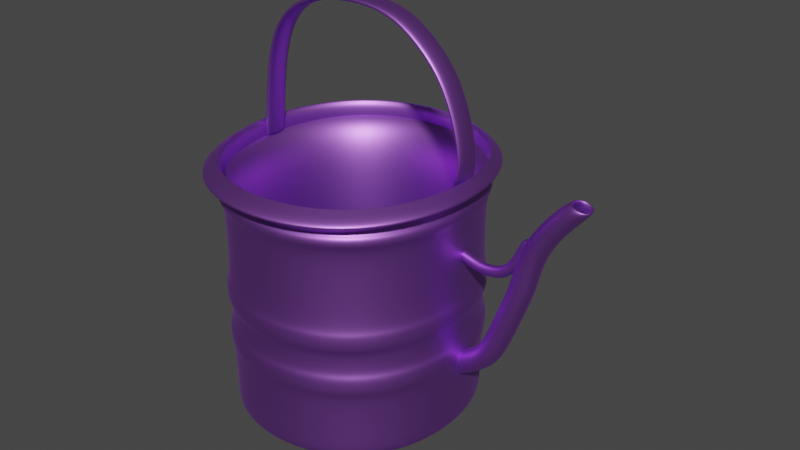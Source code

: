 # Source: WateringCan.blend  (saved by Blender 2.93.20; exported with 4.5.12 LTS)
import bpy
from mathutils import Matrix  # noqa: F401  (used for matrix-valued properties, if any)

bpy.ops.wm.read_factory_settings(use_empty=True)
scene = bpy.context.scene
scene.name = 'Scene'

# ---- collections
col_collection = bpy.data.collections.new('Collection'); scene.collection.children.link(col_collection)

# ---- materials (node trees are filled in below, after node groups)
mat_material = bpy.data.materials.new('Material')
mat_material.use_transparent_shadow = False

# ---- material node trees
mat_material.use_nodes = True; mat_material.node_tree.nodes.clear()
_N = mat_material.node_tree.nodes; _L = mat_material.node_tree.links
n0 = _N.new('ShaderNodeBsdfPrincipled'); n0.name = 'Principled BSDF'; n0.location = (10, 300)
n0.distribution = 'GGX'
n0.subsurface_method = 'BURLEY'
n0.inputs[0].default_value = (0.4795, 0.1663, 0.8, 1.0)
n0.inputs[1].default_value = 1.0
n0.inputs[3].default_value = 1.45
n0.inputs[27].default_value = (0.0, 0.0, 0.0, 1.0)
n0.inputs[28].default_value = 1.0
n1 = _N.new('ShaderNodeOutputMaterial'); n1.name = 'Material Output'; n1.location = (300, 300)
_L.new(n0.outputs[0], n1.inputs[0])
n1.is_active_output = True

# ---- world
world_world = bpy.data.worlds.new('World'); scene.world = world_world
world_world.use_nodes = True; world_world.node_tree.nodes.clear()
_N = world_world.node_tree.nodes; _L = world_world.node_tree.links
n0 = _N.new('ShaderNodeOutputWorld'); n0.name = 'World Output'; n0.location = (300, 300)
n1 = _N.new('ShaderNodeBackground'); n1.name = 'Background'; n1.location = (10, 300)
n1.inputs[0].default_value = (0.05088, 0.05088, 0.05088, 1.0)
_L.new(n1.outputs[0], n0.inputs[0])
n0.is_active_output = True
world_world.color = (0.05088, 0.05088, 0.05088)
world_world.use_sun_shadow = False
world_world.sun_shadow_jitter_overblur = 0.0

# ---- meshes
me_cube_004 = bpy.data.meshes.new('Cube.004')
me_cube_004.from_pydata([(-0.7247, -0.6611, 0.004119), (-0.7431, -0.6826, 0.3956), (-0.7247, 0.7026, 0.004119), (-0.7431, 0.7242, 0.3956), (0.7247, -0.6611, 0.004119), (0.7431, -0.6826, 0.3956), (0.7247, 0.7026, 0.004119), (0.7431, 0.7242, 0.3956), (-0.7247, -0.6611, 0.01016), (-0.7247, 0.7026, 0.01016), (0.7247, 0.7026, 0.01016), (0.7247, -0.6611, 0.01016), (-0.7247, -0.6611, 0.3873), (-0.7247, 0.7026, 0.3873), (0.7247, 0.7026, 0.3873), (0.7247, -0.6611, 0.3873), (-0.7431, -0.6826, 0.4942), (-0.7431, 0.7242, 0.4942), (0.7431, 0.7242, 0.4942), (0.7431, -0.6826, 0.4942), (-0.7247, -0.6611, 0.6356), (-0.7247, 0.7026, 0.6356), (0.7247, 0.7026, 0.6356), (0.7247, -0.6611, 0.6356), (-0.7247, -0.6611, 0.7472), (-0.7247, 0.7026, 0.7472), (0.7247, 0.7026, 0.7472), (0.7247, -0.6611, 0.7472), (-0.7247, -0.6611, 1.181), (-0.7247, 0.7026, 1.181), (0.7247, 0.7026, 1.181), (0.7247, -0.6611, 1.181), (-0.7247, -0.6611, 1.25), (-0.7247, 0.7026, 1.25), (0.7247, 0.7026, 1.25), (0.7247, -0.6611, 1.25), (-0.7452, -0.6804, 1.382), (-0.7452, 0.722, 1.382), (0.7452, 0.722, 1.382), (0.7452, -0.6804, 1.382), (-0.7452, -0.6804, 1.382), (-0.7452, 0.722, 1.382), (0.7452, 0.722, 1.382), (0.7452, -0.6804, 1.382), (0.7247, 0.7026, 0.5083), (0.7247, -0.6611, 0.5083), (-0.7247, -0.6611, 0.5083), (-0.7247, 0.7026, 0.5083), (0.7483, 0.7249, 0.6394), (0.7483, -0.6833, 0.6394), (-0.7483, -0.6833, 0.6394), (-0.7483, 0.7249, 0.6394), (0.7483, 0.7249, 0.7434), (-0.7483, -0.6833, 0.7434), (0.7483, -0.6833, 0.7434), (-0.7483, 0.7249, 0.7434), (0.7574, 0.7334, 1.186), (0.7574, -0.6919, 1.186), (-0.7574, -0.6919, 1.186), (-0.7574, 0.7334, 1.186), (0.7574, 0.7334, 1.245), (-0.7574, -0.6919, 1.245), (0.7574, -0.6919, 1.245), (-0.7574, 0.7334, 1.245), (-0.7452, -0.6804, 1.374), (-0.7452, 0.722, 1.374), (0.7452, -0.6804, 1.374), (0.7452, 0.722, 1.374), (-0.7247, 0.7026, 1.356), (0.7247, 0.7026, 1.356), (-0.7247, -0.6611, 1.356), (0.7247, -0.6611, 1.356), (-0.7452, -0.6804, 1.382), (-0.7452, 0.722, 1.382), (0.7452, 0.722, 1.382), (0.7452, -0.6804, 1.382), (-0.6172, -0.521, 1.311), (-0.6172, 0.5479, 1.311), (0.5561, 0.5479, 1.311), (0.5561, -0.521, 1.311), (-0.9144, -0.8182, 1.311), (-0.9144, 0.8451, 1.311), (0.8534, 0.8451, 1.311), (0.8534, -0.8182, 1.311), (-0.6172, -0.521, 0.2551), (-0.6172, 0.5479, 0.2551), (0.5561, 0.5479, 0.2551), (0.5561, -0.521, 0.2551), (0.5561, 0.5479, 0.2551), (0.5561, -0.521, 0.2551), (-0.6172, -0.521, 0.2551), (-0.6172, 0.5479, 0.2551)], [], [(12, 1, 3, 13), (13, 3, 7, 14), (14, 7, 5, 15), (15, 5, 1, 12), (2, 6, 4, 0), (5, 7, 18, 19), (4, 11, 8, 0), (6, 10, 11, 4), (2, 9, 10, 6), (0, 8, 9, 2), (11, 15, 12, 8), (10, 14, 15, 11), (9, 13, 14, 10), (8, 12, 13, 9), (45, 44, 22, 23), (3, 1, 16, 17), (1, 5, 19, 16), (7, 3, 17, 18), (54, 52, 26, 27), (47, 46, 20, 21), (46, 45, 23, 20), (44, 47, 21, 22), (24, 27, 31, 28), (55, 53, 24, 25), (53, 54, 27, 24), (52, 55, 25, 26), (62, 60, 34, 35), (26, 25, 29, 30), (27, 26, 30, 31), (25, 24, 28, 29), (65, 64, 36, 37), (63, 61, 32, 33), (61, 62, 35, 32), (60, 63, 33, 34), (36, 39, 43, 40), (64, 66, 39, 36), (67, 65, 37, 38), (66, 67, 38, 39), (40, 43, 75, 72), (38, 37, 41, 42), (39, 38, 42, 43), (37, 36, 40, 41), (18, 17, 47, 44), (16, 19, 45, 46), (17, 16, 46, 47), (19, 18, 44, 45), (22, 21, 51, 48), (20, 23, 49, 50), (21, 20, 50, 51), (23, 22, 48, 49), (48, 51, 55, 52), (50, 49, 54, 53), (51, 50, 53, 55), (49, 48, 52, 54), (30, 29, 59, 56), (28, 31, 57, 58), (29, 28, 58, 59), (31, 30, 56, 57), (56, 59, 63, 60), (58, 57, 62, 61), (59, 58, 61, 63), (57, 56, 60, 62), (71, 69, 67, 66), (69, 68, 65, 67), (70, 71, 66, 64), (68, 70, 64, 65), (33, 32, 70, 68), (32, 35, 71, 70), (34, 33, 68, 69), (35, 34, 69, 71), (75, 74, 82, 83), (42, 41, 73, 74), (43, 42, 74, 75), (41, 40, 72, 73), (89, 88, 86, 87), (73, 72, 80, 81), (72, 75, 83, 80), (74, 73, 81, 82), (76, 77, 81, 80), (77, 78, 82, 81), (78, 79, 83, 82), (79, 76, 80, 83), (86, 85, 84, 87), (91, 90, 84, 85), (90, 89, 87, 84), (88, 91, 85, 86), (78, 77, 91, 88), (76, 79, 89, 90), (77, 76, 90, 91), (79, 78, 88, 89)])
me_cube_004.polygons.foreach_set('use_smooth', [True] * 90)
_uv = me_cube_004.uv_layers.new(name='UVMap')
_uv.uv.foreach_set('vector', [0.6197, 0.0, 0.625, 0.0, 0.625, 0.25, 0.6197, 0.25, 0.6197, 0.25, 0.625, 0.25, 0.625, 0.5, 0.6197, 0.5, 0.6197, 0.5, 0.625, 0.5, 0.625, 0.75, 0.6197, 0.75, 0.6197, 0.75, 0.625, 0.75, 0.625, 1.0, 0.6197, 1.0, 0.125, 0.5, 0.375, 0.5, 0.375, 0.75, 0.125, 0.75, 0.625, 0.75, 0.625, 0.5, 0.625, 0.5, 0.625, 0.75, 0.375, 0.75, 0.3789, 0.75, 0.3789, 1.0, 0.375, 1.0, 0.375, 0.5, 0.3789, 0.5, 0.3789, 0.75, 0.375, 0.75, 0.375, 0.25, 0.3789, 0.25, 0.3789, 0.5, 0.375, 0.5, 0.375, 0.0, 0.3789, 0.0, 0.3789, 0.25, 0.375, 0.25, 0.3789, 0.75, 0.6197, 0.75, 0.6197, 1.0, 0.3789, 1.0, 0.3789, 0.5, 0.6197, 0.5, 0.6197, 0.75, 0.3789, 0.75, 0.3789, 0.25, 0.6197, 0.25, 0.6197, 0.5, 0.3789, 0.5, 0.3789, 0.0, 0.6197, 0.0, 0.6197, 0.25, 0.3789, 0.25, 0.625, 0.75, 0.625, 0.5, 0.625, 0.5, 0.625, 0.75, 0.625, 0.25, 0.625, 0.0, 0.625, 0.0, 0.625, 0.25, 0.625, 1.0, 0.625, 0.75, 0.625, 0.75, 0.625, 1.0, 0.625, 0.5, 0.625, 0.25, 0.625, 0.25, 0.625, 0.5, 0.625, 0.75, 0.625, 0.5, 0.625, 0.5, 0.625, 0.75, 0.625, 0.25, 0.625, 0.0, 0.625, 0.0, 0.625, 0.25, 0.625, 1.0, 0.625, 0.75, 0.625, 0.75, 0.625, 1.0, 0.625, 0.5, 0.625, 0.25, 0.625, 0.25, 0.625, 0.5, 0.625, 1.0, 0.625, 0.75, 0.625, 0.75, 0.625, 1.0, 0.625, 0.25, 0.625, 0.0, 0.625, 0.0, 0.625, 0.25, 0.625, 1.0, 0.625, 0.75, 0.625, 0.75, 0.625, 1.0, 0.625, 0.5, 0.625, 0.25, 0.625, 0.25, 0.625, 0.5, 0.625, 0.75, 0.625, 0.5, 0.625, 0.5, 0.625, 0.75, 0.625, 0.5, 0.625, 0.25, 0.625, 0.25, 0.625, 0.5, 0.625, 0.75, 0.625, 0.5, 0.625, 0.5, 0.625, 0.75, 0.625, 0.25, 0.625, 0.0, 0.625, 0.0, 0.625, 0.25, 0.625, 0.25, 0.625, 0.0, 0.625, 0.0, 0.625, 0.25, 0.625, 0.25, 0.625, 0.0, 0.625, 0.0, 0.625, 0.25, 0.625, 1.0, 0.625, 0.75, 0.625, 0.75, 0.625, 1.0, 0.625, 0.5, 0.625, 0.25, 0.625, 0.25, 0.625, 0.5, 0.625, 1.0, 0.625, 0.75, 0.625, 0.75, 0.625, 1.0, 0.625, 1.0, 0.625, 0.75, 0.625, 0.75, 0.625, 1.0, 0.625, 0.5, 0.625, 0.25, 0.625, 0.25, 0.625, 0.5, 0.625, 0.75, 0.625, 0.5, 0.625, 0.5, 0.625, 0.75, 0.625, 1.0, 0.625, 0.75, 0.625, 0.75, 0.625, 1.0, 0.625, 0.5, 0.625, 0.25, 0.625, 0.25, 0.625, 0.5, 0.625, 0.75, 0.625, 0.5, 0.625, 0.5, 0.625, 0.75, 0.625, 0.25, 0.625, 0.0, 0.625, 0.0, 0.625, 0.25, 0.625, 0.5, 0.625, 0.25, 0.625, 0.25, 0.625, 0.5, 0.625, 1.0, 0.625, 0.75, 0.625, 0.75, 0.625, 1.0, 0.625, 0.25, 0.625, 0.0, 0.625, 0.0, 0.625, 0.25, 0.625, 0.75, 0.625, 0.5, 0.625, 0.5, 0.625, 0.75, 0.625, 0.5, 0.625, 0.25, 0.625, 0.25, 0.625, 0.5, 0.625, 1.0, 0.625, 0.75, 0.625, 0.75, 0.625, 1.0, 0.625, 0.25, 0.625, 0.0, 0.625, 0.0, 0.625, 0.25, 0.625, 0.75, 0.625, 0.5, 0.625, 0.5, 0.625, 0.75, 0.625, 0.5, 0.625, 0.25, 0.625, 0.25, 0.625, 0.5, 0.625, 1.0, 0.625, 0.75, 0.625, 0.75, 0.625, 1.0, 0.625, 0.25, 0.625, 0.0, 0.625, 0.0, 0.625, 0.25, 0.625, 0.75, 0.625, 0.5, 0.625, 0.5, 0.625, 0.75, 0.625, 0.5, 0.625, 0.25, 0.625, 0.25, 0.625, 0.5, 0.625, 1.0, 0.625, 0.75, 0.625, 0.75, 0.625, 1.0, 0.625, 0.25, 0.625, 0.0, 0.625, 0.0, 0.625, 0.25, 0.625, 0.75, 0.625, 0.5, 0.625, 0.5, 0.625, 0.75, 0.625, 0.5, 0.625, 0.25, 0.625, 0.25, 0.625, 0.5, 0.625, 1.0, 0.625, 0.75, 0.625, 0.75, 0.625, 1.0, 0.625, 0.25, 0.625, 0.0, 0.625, 0.0, 0.625, 0.25, 0.625, 0.75, 0.625, 0.5, 0.625, 0.5, 0.625, 0.75, 0.625, 0.75, 0.625, 0.5, 0.625, 0.5, 0.625, 0.75, 0.625, 0.5, 0.625, 0.25, 0.625, 0.25, 0.625, 0.5, 0.625, 1.0, 0.625, 0.75, 0.625, 0.75, 0.625, 1.0, 0.625, 0.25, 0.625, 0.0, 0.625, 0.0, 0.625, 0.25, 0.625, 0.25, 0.625, 0.0, 0.625, 0.0, 0.625, 0.25, 0.625, 1.0, 0.625, 0.75, 0.625, 0.75, 0.625, 1.0, 0.625, 0.5, 0.625, 0.25, 0.625, 0.25, 0.625, 0.5, 0.625, 0.75, 0.625, 0.5, 0.625, 0.5, 0.625, 0.75, 0.625, 0.75, 0.625, 0.5, 0.625, 0.5, 0.625, 0.75, 0.625, 0.5, 0.625, 0.25, 0.625, 0.25, 0.625, 0.5, 0.625, 0.75, 0.625, 0.5, 0.625, 0.5, 0.625, 0.75, 0.625, 0.25, 0.625, 0.0, 0.625, 0.0, 0.625, 0.25, 0.667, 0.7053, 0.667, 0.5447, 0.667, 0.5447, 0.667, 0.7053, 0.625, 0.25, 0.625, 0.0, 0.625, 0.0, 0.625, 0.25, 0.625, 1.0, 0.625, 0.75, 0.625, 0.75, 0.625, 1.0, 0.625, 0.5, 0.625, 0.25, 0.625, 0.25, 0.625, 0.5, 0.833, 0.7053, 0.833, 0.5447, 0.875, 0.5, 0.875, 0.75, 0.833, 0.5447, 0.667, 0.5447, 0.625, 0.5, 0.875, 0.5, 0.667, 0.5447, 0.667, 0.7053, 0.625, 0.75, 0.625, 0.5, 0.667, 0.7053, 0.833, 0.7053, 0.875, 0.75, 0.625, 0.75, 0.667, 0.5447, 0.833, 0.5447, 0.833, 0.7053, 0.667, 0.7053, 0.833, 0.5447, 0.833, 0.7053, 0.833, 0.7053, 0.833, 0.5447, 0.833, 0.7053, 0.667, 0.7053, 0.667, 0.7053, 0.833, 0.7053, 0.667, 0.5447, 0.833, 0.5447, 0.833, 0.5447, 0.667, 0.5447, 0.667, 0.5447, 0.833, 0.5447, 0.833, 0.5447, 0.667, 0.5447, 0.833, 0.7053, 0.667, 0.7053, 0.667, 0.7053, 0.833, 0.7053, 0.833, 0.5447, 0.833, 0.7053, 0.833, 0.7053, 0.833, 0.5447, 0.667, 0.7053, 0.667, 0.5447, 0.667, 0.5447, 0.667, 0.7053])
me_cube_004.materials.append(mat_material)
me_cube_004.use_remesh_fix_poles = True
me_cube_004.use_remesh_preserve_attributes = False
me_cube_004.update()
me_cube_005 = bpy.data.meshes.new('Cube.005')
me_cube_005.from_pydata([(17.44, -1.685, 20.63), (17.44, -1.685, 22.63), (17.44, 0.3154, 20.63), (17.44, 0.3154, 22.63), (18.63, -1.685, 20.63), (18.63, -1.685, 22.63), (18.18, 0.3154, 21.35), (18.18, 0.3154, 23.35), (17.44, -1.685, 22.63), (17.44, 0.3154, 22.63), (18.18, 0.3154, 23.35), (18.63, -1.685, 22.63), (18.42, -1.685, 24.34), (18.42, 0.3154, 24.34), (19.13, 0.3154, 24.89), (19.58, -1.685, 24.18), (17.89, -1.685, 26.08), (17.89, 0.3154, 26.08), (19.06, 0.3154, 26.21), (19.06, -1.685, 26.21), (17.17, -1.685, 27.97), (17.17, 0.3154, 27.97), (18.3, 0.3154, 28.19), (18.3, -1.685, 28.19), (14.83, -1.685, 31.39), (14.83, 0.3154, 31.39), (15.64, 0.3154, 31.87), (15.64, -1.685, 31.87), (9.221, -1.685, 34.25), (9.221, 0.3154, 34.25), (10.03, 0.3154, 34.73), (10.03, -1.685, 34.73), (4.44, -1.685, 35.49), (4.44, 0.3154, 35.49), (4.763, 0.3154, 36.12), (4.763, -1.685, 36.12), (-3.424, -1.685, 35.63), (-3.424, 0.3154, 35.63), (-3.578, 0.3154, 36.28), (-3.578, -1.685, 36.28), (-10.77, -1.685, 34.61), (-10.77, 0.3154, 34.61), (-11.42, 0.3154, 35.16), (-11.42, -1.685, 35.16), (-15.44, -1.685, 32.43), (-15.44, 0.3154, 32.43), (-16.39, 0.3154, 32.83), (-16.39, -1.685, 32.83), (-17.86, -1.685, 28.57), (-17.86, 0.3154, 28.57), (-19.05, 0.3154, 28.64), (-19.05, -1.685, 28.64), (-18.78, -1.685, 21.99), (-18.78, 0.3154, 21.99), (-19.97, 0.3154, 22.06), (-19.97, -1.685, 22.06), (-18.78, -1.685, 21.99), (-18.78, 0.3154, 21.99), (-19.97, 0.3154, 22.06), (-19.97, -1.685, 22.06)], [], [(0, 1, 3, 2), (2, 3, 7, 6), (6, 7, 5, 4), (4, 5, 1, 0), (2, 6, 4, 0), (5, 7, 10, 11), (9, 8, 12, 13), (3, 1, 8, 9), (1, 5, 11, 8), (7, 3, 9, 10), (12, 15, 19, 16), (8, 11, 15, 12), (10, 9, 13, 14), (11, 10, 14, 15), (19, 18, 22, 23), (14, 13, 17, 18), (15, 14, 18, 19), (13, 12, 16, 17), (20, 23, 27, 24), (17, 16, 20, 21), (16, 19, 23, 20), (18, 17, 21, 22), (26, 25, 29, 30), (22, 21, 25, 26), (23, 22, 26, 27), (21, 20, 24, 25), (31, 30, 34, 35), (27, 26, 30, 31), (25, 24, 28, 29), (24, 27, 31, 28), (32, 35, 39, 36), (29, 28, 32, 33), (28, 31, 35, 32), (30, 29, 33, 34), (36, 39, 43, 40), (34, 33, 37, 38), (35, 34, 38, 39), (33, 32, 36, 37), (43, 42, 46, 47), (38, 37, 41, 42), (39, 38, 42, 43), (37, 36, 40, 41), (45, 44, 48, 49), (41, 40, 44, 45), (40, 43, 47, 44), (42, 41, 45, 46), (48, 51, 55, 52), (44, 47, 51, 48), (46, 45, 49, 50), (47, 46, 50, 51), (55, 54, 58, 59), (50, 49, 53, 54), (51, 50, 54, 55), (49, 48, 52, 53), (58, 57, 56, 59), (53, 52, 56, 57), (52, 55, 59, 56), (54, 53, 57, 58)])
me_cube_005.polygons.foreach_set('use_smooth', [True] * 58)
_uv = me_cube_005.uv_layers.new(name='UVMap')
_uv.uv.foreach_set('vector', [0.375, 0.0, 0.625, 0.0, 0.625, 0.25, 0.375, 0.25, 0.375, 0.25, 0.625, 0.25, 0.625, 0.5, 0.375, 0.5, 0.375, 0.5, 0.625, 0.5, 0.625, 0.75, 0.375, 0.75, 0.375, 0.75, 0.625, 0.75, 0.625, 1.0, 0.375, 1.0, 0.125, 0.5, 0.375, 0.5, 0.375, 0.75, 0.125, 0.75, 0.625, 0.75, 0.625, 0.5, 0.625, 0.5, 0.625, 0.75, 0.625, 0.25, 0.625, 0.0, 0.625, 0.0, 0.625, 0.25, 0.625, 0.25, 0.625, 0.0, 0.625, 0.0, 0.625, 0.25, 0.625, 1.0, 0.625, 0.75, 0.625, 0.75, 0.625, 1.0, 0.625, 0.5, 0.625, 0.25, 0.625, 0.25, 0.625, 0.5, 0.625, 1.0, 0.625, 0.75, 0.625, 0.75, 0.625, 1.0, 0.625, 1.0, 0.625, 0.75, 0.625, 0.75, 0.625, 1.0, 0.625, 0.5, 0.625, 0.25, 0.625, 0.25, 0.625, 0.5, 0.625, 0.75, 0.625, 0.5, 0.625, 0.5, 0.625, 0.75, 0.625, 0.75, 0.625, 0.5, 0.625, 0.5, 0.625, 0.75, 0.625, 0.5, 0.625, 0.25, 0.625, 0.25, 0.625, 0.5, 0.625, 0.75, 0.625, 0.5, 0.625, 0.5, 0.625, 0.75, 0.625, 0.25, 0.625, 0.0, 0.625, 0.0, 0.625, 0.25, 0.625, 1.0, 0.625, 0.75, 0.625, 0.75, 0.625, 1.0, 0.625, 0.25, 0.625, 0.0, 0.625, 0.0, 0.625, 0.25, 0.625, 1.0, 0.625, 0.75, 0.625, 0.75, 0.625, 1.0, 0.625, 0.5, 0.625, 0.25, 0.625, 0.25, 0.625, 0.5, 0.625, 0.5, 0.625, 0.25, 0.625, 0.25, 0.625, 0.5, 0.625, 0.5, 0.625, 0.25, 0.625, 0.25, 0.625, 0.5, 0.625, 0.75, 0.625, 0.5, 0.625, 0.5, 0.625, 0.75, 0.625, 0.25, 0.625, 0.0, 0.625, 0.0, 0.625, 0.25, 0.625, 0.75, 0.625, 0.5, 0.625, 0.5, 0.625, 0.75, 0.625, 0.75, 0.625, 0.5, 0.625, 0.5, 0.625, 0.75, 0.625, 0.25, 0.625, 0.0, 0.625, 0.0, 0.625, 0.25, 0.625, 1.0, 0.625, 0.75, 0.625, 0.75, 0.625, 1.0, 0.625, 1.0, 0.625, 0.75, 0.625, 0.75, 0.625, 1.0, 0.625, 0.25, 0.625, 0.0, 0.625, 0.0, 0.625, 0.25, 0.625, 1.0, 0.625, 0.75, 0.625, 0.75, 0.625, 1.0, 0.625, 0.5, 0.625, 0.25, 0.625, 0.25, 0.625, 0.5, 0.625, 1.0, 0.625, 0.75, 0.625, 0.75, 0.625, 1.0, 0.625, 0.5, 0.625, 0.25, 0.625, 0.25, 0.625, 0.5, 0.625, 0.75, 0.625, 0.5, 0.625, 0.5, 0.625, 0.75, 0.625, 0.25, 0.625, 0.0, 0.625, 0.0, 0.625, 0.25, 0.625, 0.75, 0.625, 0.5, 0.625, 0.5, 0.625, 0.75, 0.625, 0.5, 0.625, 0.25, 0.625, 0.25, 0.625, 0.5, 0.625, 0.75, 0.625, 0.5, 0.625, 0.5, 0.625, 0.75, 0.625, 0.25, 0.625, 0.0, 0.625, 0.0, 0.625, 0.25, 0.625, 0.25, 0.625, 0.0, 0.625, 0.0, 0.625, 0.25, 0.625, 0.25, 0.625, 0.0, 0.625, 0.0, 0.625, 0.25, 0.625, 1.0, 0.625, 0.75, 0.625, 0.75, 0.625, 1.0, 0.625, 0.5, 0.625, 0.25, 0.625, 0.25, 0.625, 0.5, 0.625, 1.0, 0.625, 0.75, 0.625, 0.75, 0.625, 1.0, 0.625, 1.0, 0.625, 0.75, 0.625, 0.75, 0.625, 1.0, 0.625, 0.5, 0.625, 0.25, 0.625, 0.25, 0.625, 0.5, 0.625, 0.75, 0.625, 0.5, 0.625, 0.5, 0.625, 0.75, 0.625, 0.75, 0.625, 0.5, 0.625, 0.5, 0.625, 0.75, 0.625, 0.5, 0.625, 0.25, 0.625, 0.25, 0.625, 0.5, 0.625, 0.75, 0.625, 0.5, 0.625, 0.5, 0.625, 0.75, 0.625, 0.25, 0.625, 0.0, 0.625, 0.0, 0.625, 0.25, 0.625, 0.5, 0.875, 0.5, 0.875, 0.75, 0.625, 0.75, 0.625, 0.25, 0.625, 0.0, 0.625, 0.0, 0.625, 0.25, 0.625, 1.0, 0.625, 0.75, 0.625, 0.75, 0.625, 1.0, 0.625, 0.5, 0.625, 0.25, 0.625, 0.25, 0.625, 0.5])
me_cube_005.materials.append(mat_material)
me_cube_005.use_remesh_fix_poles = True
me_cube_005.use_remesh_preserve_attributes = False
me_cube_005.update()
me_plane = bpy.data.meshes.new('Plane')
me_plane.from_pydata([(0.2482, -12.43, 25.74), (2.248, -12.43, 25.74), (0.2482, -10.43, 25.74), (2.248, -10.43, 25.74), (0.6789, -10.86, 25.74), (0.6789, -12.0, 25.74), (1.818, -12.0, 25.74), (1.818, -10.86, 25.74), (0.6789, -9.668, 23.56), (0.6789, -10.81, 23.56), (1.818, -10.81, 23.56), (1.818, -9.668, 23.56), (0.2482, -9.237, 23.56), (0.2482, -11.24, 23.56), (2.248, -11.24, 23.56), (2.248, -9.237, 23.56), (0.6789, -8.6, 20.1), (0.6789, -9.731, 20.24), (1.818, -9.731, 20.24), (1.818, -8.6, 20.1), (0.2482, -8.173, 20.05), (0.2482, -10.16, 20.29), (2.248, -10.16, 20.29), (2.248, -8.173, 20.05), (0.6789, -8.957, 17.17), (0.6789, -10.09, 17.31), (1.818, -10.09, 17.31), (1.818, -8.957, 17.17), (0.2482, -8.53, 17.12), (0.2482, -10.51, 17.36), (2.248, -10.51, 17.36), (2.248, -8.53, 17.12), (0.6789, -8.705, 14.56), (0.6789, -9.835, 14.69), (1.818, -9.835, 14.69), (1.818, -8.705, 14.56), (0.2482, -8.278, 14.51), (0.2482, -10.26, 14.75), (2.248, -10.26, 14.75), (2.248, -8.278, 14.51), (0.6789, -8.466, 11.16), (0.6789, -9.595, 11.01), (1.818, -9.595, 11.01), (1.818, -8.466, 11.16), (0.2482, -8.039, 11.22), (0.2482, -10.02, 10.96), (2.248, -10.02, 10.96), (2.248, -8.039, 11.22), (0.6789, -7.988, 9.807), (0.6789, -9.058, 9.419), (1.818, -9.058, 9.419), (1.818, -7.988, 9.807), (0.2482, -7.583, 9.954), (0.2482, -9.463, 9.272), (2.248, -9.463, 9.272), (2.248, -7.583, 9.954), (0.6789, -6.921, 8.599), (0.6789, -7.689, 7.758), (1.818, -7.689, 7.758), (1.818, -6.921, 8.599), (0.2482, -6.631, 8.918), (0.2482, -7.979, 7.44), (2.248, -7.979, 7.44), (2.248, -6.631, 8.918), (0.6789, -5.574, 7.37), (0.6789, -6.341, 6.529), (1.818, -6.341, 6.529), (1.818, -5.574, 7.37), (0.2482, -5.284, 7.688), (0.2482, -6.632, 6.211), (2.248, -6.632, 6.211), (2.248, -5.284, 7.688)], [], [(5, 0, 2, 4), (6, 1, 0, 5), (7, 3, 1, 6), (4, 2, 3, 7), (12, 13, 21, 20), (14, 15, 23, 22), (10, 9, 17, 18), (8, 11, 19, 16), (1, 3, 15, 14), (2, 0, 13, 12), (7, 6, 10, 11), (5, 4, 8, 9), (3, 2, 12, 15), (0, 1, 14, 13), (4, 7, 11, 8), (6, 5, 9, 10), (22, 23, 31, 30), (18, 17, 25, 26), (16, 19, 27, 24), (21, 22, 30, 29), (11, 10, 18, 19), (9, 8, 16, 17), (15, 12, 20, 23), (13, 14, 22, 21), (24, 27, 35, 32), (29, 30, 38, 37), (31, 28, 36, 39), (25, 24, 32, 33), (20, 21, 29, 28), (19, 18, 26, 27), (17, 16, 24, 25), (23, 20, 28, 31), (33, 32, 40, 41), (35, 34, 42, 43), (36, 37, 45, 44), (38, 39, 47, 46), (26, 25, 33, 34), (30, 31, 39, 38), (28, 29, 37, 36), (27, 26, 34, 35), (43, 42, 50, 51), (44, 45, 53, 52), (46, 47, 55, 54), (42, 41, 49, 50), (39, 36, 44, 47), (37, 38, 46, 45), (32, 35, 43, 40), (34, 33, 41, 42), (50, 49, 57, 58), (48, 51, 59, 56), (53, 54, 62, 61), (55, 52, 60, 63), (41, 40, 48, 49), (47, 44, 52, 55), (45, 46, 54, 53), (40, 43, 51, 48), (61, 62, 70, 69), (63, 60, 68, 71), (57, 56, 64, 65), (59, 58, 66, 67), (54, 55, 63, 62), (52, 53, 61, 60), (51, 50, 58, 59), (49, 48, 56, 57), (65, 64, 68, 69), (66, 65, 69, 70), (67, 66, 70, 71), (64, 67, 71, 68), (56, 59, 67, 64), (58, 57, 65, 66), (62, 63, 71, 70), (60, 61, 69, 68)])
me_plane.polygons.foreach_set('use_smooth', [True] * 72)
_uv = me_plane.uv_layers.new(name='UVMap')
_uv.uv.foreach_set('vector', [0.2154, 0.2154, 0.0, 0.0, 0.0, 1.0, 0.2154, 0.7846, 0.7846, 0.2154, 1.0, 0.0, 0.0, 0.0, 0.2154, 0.2154, 0.7846, 0.7846, 1.0, 1.0, 1.0, 0.0, 0.7846, 0.2154, 0.2154, 0.7846, 0.0, 1.0, 1.0, 1.0, 0.7846, 0.7846, 0.0, 1.0, 0.0, 0.0, 0.0, 0.0, 0.0, 1.0, 1.0, 0.0, 1.0, 1.0, 1.0, 1.0, 1.0, 0.0, 0.7846, 0.2154, 0.2154, 0.2154, 0.2154, 0.2154, 0.7846, 0.2154, 0.2154, 0.7846, 0.7846, 0.7846, 0.7846, 0.7846, 0.2154, 0.7846, 1.0, 0.0, 1.0, 1.0, 1.0, 1.0, 1.0, 0.0, 0.0, 1.0, 0.0, 0.0, 0.0, 0.0, 0.0, 1.0, 0.7846, 0.7846, 0.7846, 0.2154, 0.7846, 0.2154, 0.7846, 0.7846, 0.2154, 0.2154, 0.2154, 0.7846, 0.2154, 0.7846, 0.2154, 0.2154, 1.0, 1.0, 0.0, 1.0, 0.0, 1.0, 1.0, 1.0, 0.0, 0.0, 1.0, 0.0, 1.0, 0.0, 0.0, 0.0, 0.2154, 0.7846, 0.7846, 0.7846, 0.7846, 0.7846, 0.2154, 0.7846, 0.7846, 0.2154, 0.2154, 0.2154, 0.2154, 0.2154, 0.7846, 0.2154, 1.0, 0.0, 1.0, 1.0, 1.0, 1.0, 1.0, 0.0, 0.7846, 0.2154, 0.2154, 0.2154, 0.2154, 0.2154, 0.7846, 0.2154, 0.2154, 0.7846, 0.7846, 0.7846, 0.7846, 0.7846, 0.2154, 0.7846, 0.0, 0.0, 1.0, 0.0, 1.0, 0.0, 0.0, 0.0, 0.7846, 0.7846, 0.7846, 0.2154, 0.7846, 0.2154, 0.7846, 0.7846, 0.2154, 0.2154, 0.2154, 0.7846, 0.2154, 0.7846, 0.2154, 0.2154, 1.0, 1.0, 0.0, 1.0, 0.0, 1.0, 1.0, 1.0, 0.0, 0.0, 1.0, 0.0, 1.0, 0.0, 0.0, 0.0, 0.2154, 0.7846, 0.7846, 0.7846, 0.7846, 0.7846, 0.2154, 0.7846, 0.0, 0.0, 1.0, 0.0, 1.0, 0.0, 0.0, 0.0, 1.0, 1.0, 0.0, 1.0, 0.0, 1.0, 1.0, 1.0, 0.2154, 0.2154, 0.2154, 0.7846, 0.2154, 0.7846, 0.2154, 0.2154, 0.0, 1.0, 0.0, 0.0, 0.0, 0.0, 0.0, 1.0, 0.7846, 0.7846, 0.7846, 0.2154, 0.7846, 0.2154, 0.7846, 0.7846, 0.2154, 0.2154, 0.2154, 0.7846, 0.2154, 0.7846, 0.2154, 0.2154, 1.0, 1.0, 0.0, 1.0, 0.0, 1.0, 1.0, 1.0, 0.2154, 0.2154, 0.2154, 0.7846, 0.2154, 0.7846, 0.2154, 0.2154, 0.7846, 0.7846, 0.7846, 0.2154, 0.7846, 0.2154, 0.7846, 0.7846, 0.0, 1.0, 0.0, 0.0, 0.0, 0.0, 0.0, 1.0, 1.0, 0.0, 1.0, 1.0, 1.0, 1.0, 1.0, 0.0, 0.7846, 0.2154, 0.2154, 0.2154, 0.2154, 0.2154, 0.7846, 0.2154, 1.0, 0.0, 1.0, 1.0, 1.0, 1.0, 1.0, 0.0, 0.0, 1.0, 0.0, 0.0, 0.0, 0.0, 0.0, 1.0, 0.7846, 0.7846, 0.7846, 0.2154, 0.7846, 0.2154, 0.7846, 0.7846, 0.7846, 0.7846, 0.7846, 0.2154, 0.7846, 0.2154, 0.7846, 0.7846, 0.0, 1.0, 0.0, 0.0, 0.0, 0.0, 0.0, 1.0, 1.0, 0.0, 1.0, 1.0, 1.0, 1.0, 1.0, 0.0, 0.7846, 0.2154, 0.2154, 0.2154, 0.2154, 0.2154, 0.7846, 0.2154, 1.0, 1.0, 0.0, 1.0, 0.0, 1.0, 1.0, 1.0, 0.0, 0.0, 1.0, 0.0, 1.0, 0.0, 0.0, 0.0, 0.2154, 0.7846, 0.7846, 0.7846, 0.7846, 0.7846, 0.2154, 0.7846, 0.7846, 0.2154, 0.2154, 0.2154, 0.2154, 0.2154, 0.7846, 0.2154, 0.7846, 0.2154, 0.2154, 0.2154, 0.2154, 0.2154, 0.7846, 0.2154, 0.2154, 0.7846, 0.7846, 0.7846, 0.7846, 0.7846, 0.2154, 0.7846, 0.0, 0.0, 1.0, 0.0, 1.0, 0.0, 0.0, 0.0, 1.0, 1.0, 0.0, 1.0, 0.0, 1.0, 1.0, 1.0, 0.2154, 0.2154, 0.2154, 0.7846, 0.2154, 0.7846, 0.2154, 0.2154, 1.0, 1.0, 0.0, 1.0, 0.0, 1.0, 1.0, 1.0, 0.0, 0.0, 1.0, 0.0, 1.0, 0.0, 0.0, 0.0, 0.2154, 0.7846, 0.7846, 0.7846, 0.7846, 0.7846, 0.2154, 0.7846, 0.0, 0.0, 1.0, 0.0, 1.0, 0.0, 0.0, 0.0, 1.0, 1.0, 0.0, 1.0, 0.0, 1.0, 1.0, 1.0, 0.2154, 0.2154, 0.2154, 0.7846, 0.2154, 0.7846, 0.2154, 0.2154, 0.7846, 0.7846, 0.7846, 0.2154, 0.7846, 0.2154, 0.7846, 0.7846, 1.0, 0.0, 1.0, 1.0, 1.0, 1.0, 1.0, 0.0, 0.0, 1.0, 0.0, 0.0, 0.0, 0.0, 0.0, 1.0, 0.7846, 0.7846, 0.7846, 0.2154, 0.7846, 0.2154, 0.7846, 0.7846, 0.2154, 0.2154, 0.2154, 0.7846, 0.2154, 0.7846, 0.2154, 0.2154, 0.2154, 0.2154, 0.2154, 0.7846, 0.0, 1.0, 0.0, 0.0, 0.7846, 0.2154, 0.2154, 0.2154, 0.0, 0.0, 1.0, 0.0, 0.7846, 0.7846, 0.7846, 0.2154, 1.0, 0.0, 1.0, 1.0, 0.2154, 0.7846, 0.7846, 0.7846, 1.0, 1.0, 0.0, 1.0, 0.2154, 0.7846, 0.7846, 0.7846, 0.7846, 0.7846, 0.2154, 0.7846, 0.7846, 0.2154, 0.2154, 0.2154, 0.2154, 0.2154, 0.7846, 0.2154, 1.0, 0.0, 1.0, 1.0, 1.0, 1.0, 1.0, 0.0, 0.0, 1.0, 0.0, 0.0, 0.0, 0.0, 0.0, 1.0])
me_plane.materials.append(mat_material)
me_plane.use_remesh_fix_poles = True
me_plane.use_remesh_preserve_attributes = False
me_plane.update()
me_cube_006 = bpy.data.meshes.new('Cube.006')
me_cube_006.from_pydata([(1.809, -11.71, 52.0), (1.809, -11.71, 54.0), (1.809, -9.714, 52.0), (1.809, -9.714, 54.0), (3.809, -11.71, 52.0), (3.809, -11.71, 54.0), (3.809, -9.714, 52.0), (3.809, -9.714, 54.0), (1.809, -10.04, 47.02), (1.809, -12.04, 47.02), (3.809, -10.04, 47.02), (3.809, -12.04, 47.02), (1.809, -7.768, 44.58), (1.809, -10.44, 43.3), (3.809, -7.768, 44.58), (3.809, -10.44, 43.3), (1.809, -5.082, 43.17), (1.809, -4.594, 40.26), (3.809, -5.082, 43.17), (3.809, -4.594, 40.26), (1.943, -0.7177, 42.53), (1.943, 0.4327, 40.89), (3.943, -0.7177, 42.53), (3.943, 0.4327, 40.89), (1.955, -13.11, 55.57), (1.955, -11.11, 55.57), (3.955, -11.11, 55.57), (3.955, -13.11, 55.57)], [], [(0, 1, 3, 2), (2, 3, 7, 6), (6, 7, 5, 4), (4, 5, 1, 0), (2, 6, 10, 8), (5, 7, 26, 27), (11, 9, 13, 15), (0, 2, 8, 9), (6, 4, 11, 10), (4, 0, 9, 11), (15, 13, 17, 19), (8, 10, 14, 12), (10, 11, 15, 14), (9, 8, 12, 13), (18, 19, 23, 22), (12, 14, 18, 16), (14, 15, 19, 18), (13, 12, 16, 17), (20, 22, 23, 21), (17, 16, 20, 21), (19, 17, 21, 23), (16, 18, 22, 20), (26, 25, 24, 27), (3, 1, 24, 25), (1, 5, 27, 24), (7, 3, 25, 26)])
me_cube_006.polygons.foreach_set('use_smooth', [True] * 26)
_uv = me_cube_006.uv_layers.new(name='UVMap')
_uv.uv.foreach_set('vector', [0.375, 0.0, 0.625, 0.0, 0.625, 0.25, 0.375, 0.25, 0.375, 0.25, 0.625, 0.25, 0.625, 0.5, 0.375, 0.5, 0.375, 0.5, 0.625, 0.5, 0.625, 0.75, 0.375, 0.75, 0.375, 0.75, 0.625, 0.75, 0.625, 1.0, 0.375, 1.0, 0.375, 0.25, 0.375, 0.5, 0.375, 0.5, 0.375, 0.25, 0.625, 0.75, 0.625, 0.5, 0.625, 0.5, 0.625, 0.75, 0.375, 0.75, 0.375, 1.0, 0.375, 1.0, 0.375, 0.75, 0.375, 0.0, 0.375, 0.25, 0.375, 0.25, 0.375, 0.0, 0.375, 0.5, 0.375, 0.75, 0.375, 0.75, 0.375, 0.5, 0.375, 0.75, 0.375, 1.0, 0.375, 1.0, 0.375, 0.75, 0.375, 0.75, 0.375, 1.0, 0.375, 1.0, 0.375, 0.75, 0.375, 0.25, 0.375, 0.5, 0.375, 0.5, 0.375, 0.25, 0.375, 0.5, 0.375, 0.75, 0.375, 0.75, 0.375, 0.5, 0.375, 0.0, 0.375, 0.25, 0.375, 0.25, 0.375, 0.0, 0.375, 0.5, 0.375, 0.75, 0.375, 0.75, 0.375, 0.5, 0.375, 0.25, 0.375, 0.5, 0.375, 0.5, 0.375, 0.25, 0.375, 0.5, 0.375, 0.75, 0.375, 0.75, 0.375, 0.5, 0.375, 0.0, 0.375, 0.25, 0.375, 0.25, 0.375, 0.0, 0.125, 0.5, 0.375, 0.5, 0.375, 0.75, 0.125, 0.75, 0.375, 0.0, 0.375, 0.25, 0.375, 0.25, 0.375, 0.0, 0.375, 0.75, 0.375, 1.0, 0.375, 1.0, 0.375, 0.75, 0.375, 0.25, 0.375, 0.5, 0.375, 0.5, 0.375, 0.25, 0.625, 0.5, 0.875, 0.5, 0.875, 0.75, 0.625, 0.75, 0.625, 0.25, 0.625, 0.0, 0.625, 0.0, 0.625, 0.25, 0.625, 1.0, 0.625, 0.75, 0.625, 0.75, 0.625, 1.0, 0.625, 0.5, 0.625, 0.25, 0.625, 0.25, 0.625, 0.5])
me_cube_006.materials.append(mat_material)
me_cube_006.use_remesh_fix_poles = True
me_cube_006.use_remesh_preserve_attributes = False
me_cube_006.update()

# ---- objects
ob_empty = bpy.data.objects.new('Empty', None)
ob_cube = bpy.data.objects.new('Cube', me_cube_004)
ob_cube_001 = bpy.data.objects.new('Cube.001', me_cube_005)
ob_plane = bpy.data.objects.new('Plane', me_plane)
ob_cube_002 = bpy.data.objects.new('Cube.002', me_cube_006)

# ---- transforms, parenting, visibility, modifiers, constraints
ob_empty.location = (0.0, 1.93, 1.595)
ob_empty.rotation_euler = (1.553, -0.01128, 1.588)
ob_empty.scale = (1.097, 1.097, 1.097)
ob_empty.empty_display_type = 'IMAGE'
ob_empty.empty_display_size = 5.0
ob_cube.location = (1.863e-08, 2.608e-08, -8.882e-16)
ob_cube.rotation_euler = (0.0, -0.0, 1.571)
ob_cube.scale = (0.6837, 0.6837, 0.6837)
_m = ob_cube.modifiers.new('Subdivision', 'SUBSURF')
_m.levels = 3
_m = ob_cube.modifiers.new('Subdivision.001', 'SUBSURF')
ob_cube_001.location = (-1.118e-08, 2.235e-08, -8.882e-16)
ob_cube_001.rotation_euler = (0.0, -0.0, 3.142)
ob_cube_001.scale = (-0.02214, 0.04806, 0.04035)
_m = ob_cube_001.modifiers.new('Subdivision', 'SUBSURF')
ob_plane.location = (-4.098e-08, 1.863e-08, -5.96e-08)
ob_plane.rotation_euler = (0.2825, 6.189e-17, 1.571)
ob_plane.scale = (0.04527, 0.04527, 0.04527)
_m = ob_plane.modifiers.new('Subdivision', 'SUBSURF')
_m.levels = 3
ob_cube_002.location = (1.863e-08, 2.235e-08, -8.882e-16)
ob_cube_002.rotation_euler = (0.4818, 1.029e-16, 1.571)
ob_cube_002.scale = (0.01861, 0.01861, 0.01861)
_m = ob_cube_002.modifiers.new('Subdivision', 'SUBSURF')
_m.levels = 3

# ---- collection membership
col_collection.objects.link(ob_empty)
col_collection.objects.link(ob_cube)
col_collection.objects.link(ob_cube_001)
col_collection.objects.link(ob_plane)
col_collection.objects.link(ob_cube_002)

# ---- scene / render settings (as saved in the file)
scene.frame_start = 1; scene.frame_end = 250; scene.frame_set(0)
scene.render.engine = 'BLENDER_EEVEE_NEXT'
scene.cycles.use_denoising = False
scene.cycles.samples = 128
scene.cycles.sampling_pattern = 'TABULATED_SOBOL'
scene.cycles.use_adaptive_sampling = False
scene.cycles.use_light_tree = False
scene.view_settings.view_transform = 'Filmic'
bpy.context.view_layer.update()

# ---- added for rendering (the .blend has no active camera and no usable light): camera, sun
cam_auto = bpy.data.cameras.new('AutoCamera')
cam_auto.lens = 50.0
cam_auto.sensor_width = 36.0
cam_auto.clip_end = 1000.0
ob_auto_camera = bpy.data.objects.new('AutoCamera', cam_auto)
scene.collection.objects.link(ob_auto_camera)
ob_auto_camera.location = (2.26213, -2.50588, 2.39425)
ob_auto_camera.rotation_euler = (1.09748, -7.21219e-08, 0.694738)
scene.camera = ob_auto_camera
light_auto_sun = bpy.data.lights.new('AutoSun', 'SUN')
light_auto_sun.energy = 3.0
light_auto_sun.angle = 0.0523599
ob_auto_sun = bpy.data.objects.new('AutoSun', light_auto_sun)
scene.collection.objects.link(ob_auto_sun)
ob_auto_sun.rotation_euler = (0.872665, 0.174533, 0.523599)
bpy.context.view_layer.update()
